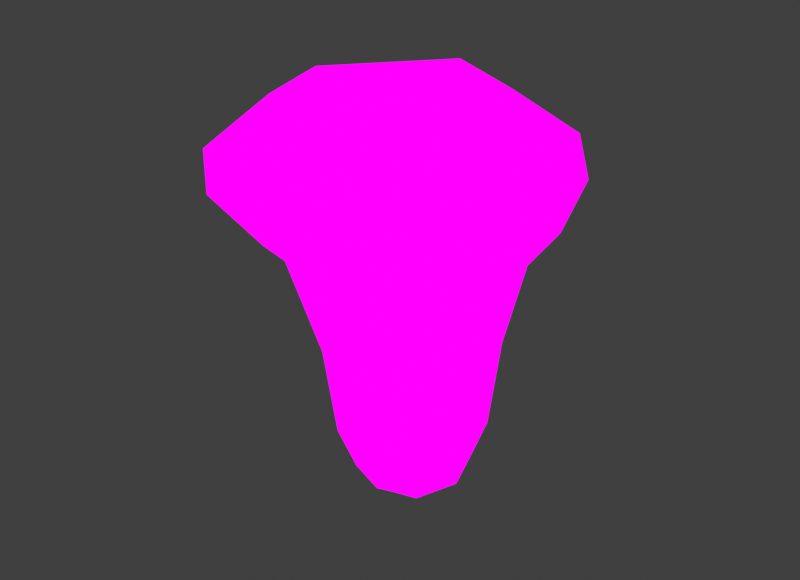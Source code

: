 # Source: small_chanterelle.blend  (saved by Blender 4.1.24; exported with 4.5.12 LTS)
import bpy
from mathutils import Matrix  # noqa: F401  (used for matrix-valued properties, if any)

bpy.ops.wm.read_factory_settings(use_empty=True)
scene = bpy.context.scene
scene.name = 'Scene'

# ---- images (referenced by path relative to the original .blend; pixels are not part of the script)
import os
ASSET_DIR = os.environ.get("B2B_ASSET_DIR", "")  # directory of the original .blend (textures are referenced by path, not embedded)
HERE = os.path.dirname(os.path.abspath(__file__))  # packed textures are extracted next to this script under _unpacked/

def load_image(name, relpath, width, height, colorspace="sRGB"):
    """Load a texture the original file referenced (path relative to the .blend, or extracted next to this script)."""
    p = next((c for c in (os.path.join(HERE, relpath), os.path.join(ASSET_DIR, relpath)) if relpath and os.path.exists(c)), "")
    if p:
        img = bpy.data.images.load(p, check_existing=True)
        img.name = name
    else:  # same state as the original file: an image datablock whose file is absent (Cycles renders it pink)
        img = bpy.data.images.new(name, width, height)
        img.source = "FILE"
        img.filepath = "//" + (relpath or name)
    img.colorspace_settings.name = colorspace
    return img
img_mushroom_textures_png = load_image('Mushroom Textures.PNG', 'Mushroom Textures.PNG', 1024, 1024, 'sRGB')

# ---- materials (node trees are filled in below, after node groups)
mat_material = bpy.data.materials.new('Material')
mat_material.alpha_threshold = 0.0
mat_material.use_transparent_shadow = False
mat_material.roughness = 0.5
mat_material.line_color = (0.0, 0.0, 0.0, 1.0)

# ---- material node trees
mat_material.use_nodes = True; mat_material.node_tree.nodes.clear()
_N = mat_material.node_tree.nodes; _L = mat_material.node_tree.links
n0 = _N.new('ShaderNodeOutputMaterial'); n0.name = 'Material Output'; n0.location = (300, 300)
n1 = _N.new('ShaderNodeTexImage'); n1.name = 'Image Texture'; n1.location = (-46, 326)
n1.image = img_mushroom_textures_png
_L.new(n1.outputs[0], n0.inputs[0])
n0.is_active_output = True

# ---- world
world_world = bpy.data.worlds.new('World'); scene.world = world_world
world_world.use_nodes = True; world_world.node_tree.nodes.clear()
_N = world_world.node_tree.nodes; _L = world_world.node_tree.links
n0 = _N.new('ShaderNodeOutputWorld'); n0.name = 'World Output'; n0.location = (300, 300)
n1 = _N.new('ShaderNodeBackground'); n1.name = 'Background'; n1.location = (10, 300)
n1.inputs[0].default_value = (0.05088, 0.05088, 0.05088, 1.0)
_L.new(n1.outputs[0], n0.inputs[0])
n0.is_active_output = True
world_world.color = (0.05088, 0.05088, 0.05088)
world_world.use_sun_shadow = False
world_world.sun_shadow_jitter_overblur = 0.0

# ---- meshes
me_cube_002 = bpy.data.meshes.new('Cube.002')
me_cube_002.from_pydata([(-0.6345, -0.6019, -0.3149), (-1.044, -0.9479, 1.927), (-0.6345, 0.5965, -0.3149), (-1.044, 0.9425, 1.927), (0.5639, -0.6019, -0.3108), (0.8462, -0.9479, 1.927), (0.5639, 0.5965, -0.3108), (0.8462, 0.9425, 1.927), (-0.333, -0.3004, -0.9957), (-0.333, 0.295, -0.9957), (0.2624, -0.3004, -0.9957), (0.2624, 0.295, -0.9957), (-1.658, -1.338, 2.985), (-1.658, 1.333, 2.985), (1.014, -1.338, 3.018), (1.031, 1.35, 3.024), (-0.8592, -0.002713, -0.3162), (-0.7363, -0.6958, 0.707), (-1.399, -0.002713, 1.927), (-0.7363, 0.6903, 0.707), (-0.03529, 0.8212, -0.3126), (-0.099, 1.297, 1.927), (0.6498, 0.6903, 0.7184), (0.7887, -0.002713, -0.3105), (1.201, -0.002713, 1.927), (0.6498, -0.6958, 0.7184), (-0.03529, -0.8267, -0.3126), (-0.099, -1.302, 1.927), (-0.3775, -0.002713, -1.027), (-0.03529, 0.3395, -1.027), (0.3069, -0.002713, -1.027), (-0.03529, -0.3449, -1.027), (0.4228, 0.4553, -0.8044), (-0.4934, 0.4553, -0.8044), (-0.4934, -0.4608, -0.8044), (0.4228, -0.4608, -0.8044), (-2.082, -0.002713, 3.148), (-0.3427, 1.75, 3.182), (1.398, -0.002241, 3.178), (-0.3429, -1.766, 3.179), (1.16, 1.379, 2.544), (1.16, -1.385, 2.544), (-1.604, -1.385, 2.519), (-1.604, 1.379, 2.519), (-0.9962, -0.002713, 0.7063), (-0.04326, 0.9502, 0.7141), (0.9097, -0.002713, 0.722), (-0.04326, -0.9557, 0.7141), (-0.03529, 0.6231, -0.8075), (1.696, -0.002713, 2.566), (-0.03529, -0.002713, -1.093), (-0.6611, -0.002713, -0.8075), (0.5905, -0.002713, -0.8075), (-0.03529, -0.6285, -0.8075), (-1.088, -0.7917, 3.482), (-2.145, -0.002713, 2.529), (-0.2244, -1.923, 2.55), (-0.2244, 1.918, 2.55), (-1.088, 0.7733, 3.486), (0.4351, -0.7877, 3.479), (0.5152, 0.8502, 3.508), (-1.359, -0.002713, 3.584), (-0.3132, 1.086, 3.617), (0.709, 0.02405, 3.57), (-0.3382, -1.102, 3.6), (-0.3319, -0.008482, 3.795)], [], [(0, 17, 44, 16), (17, 1, 18, 44), (44, 18, 3, 19), (16, 44, 19, 2), (2, 19, 45, 20), (19, 3, 21, 45), (45, 21, 7, 22), (20, 45, 22, 6), (6, 22, 46, 23), (22, 7, 24, 46), (46, 24, 5, 25), (23, 46, 25, 4), (4, 25, 47, 26), (25, 5, 27, 47), (47, 27, 1, 17), (26, 47, 17, 0), (2, 20, 48, 33), (20, 6, 32, 48), (48, 32, 11, 29), (33, 48, 29, 9), (5, 24, 49, 41), (24, 7, 40, 49), (49, 40, 15, 38), (41, 49, 38, 14), (9, 29, 50, 28), (29, 11, 30, 50), (50, 30, 10, 31), (28, 50, 31, 8), (0, 16, 51, 34), (16, 2, 33, 51), (51, 33, 9, 28), (34, 51, 28, 8), (6, 23, 52, 32), (23, 4, 35, 52), (52, 35, 10, 30), (32, 52, 30, 11), (4, 26, 53, 35), (26, 0, 34, 53), (53, 34, 8, 31), (35, 53, 31, 10), (38, 15, 60, 63), (39, 14, 59, 64), (13, 36, 61, 58), (15, 37, 62, 60), (3, 18, 55, 43), (18, 1, 42, 55), (55, 42, 12, 36), (43, 55, 36, 13), (1, 27, 56, 42), (27, 5, 41, 56), (56, 41, 14, 39), (42, 56, 39, 12), (7, 21, 57, 40), (21, 3, 43, 57), (57, 43, 13, 37), (40, 57, 37, 15), (37, 13, 58, 62), (36, 12, 54, 61), (12, 39, 64, 54), (14, 38, 63, 59), (60, 62, 65, 63), (62, 58, 61, 65), (61, 54, 64, 65), (63, 65, 64, 59)])
_uv = me_cube_002.uv_layers.new(name='UVMap')
_uv.uv.foreach_set('vector', [0.226, 0.9354, 0.227, 0.8739, 0.2296, 0.8739, 0.2282, 0.9355, 0.227, 0.8739, 0.23, 0.8003, 0.2335, 0.8003, 0.2296, 0.8739, 0.2296, 0.8739, 0.2335, 0.8003, 0.23, 0.8003, 0.227, 0.8739, 0.2282, 0.9355, 0.2296, 0.8739, 0.227, 0.8739, 0.226, 0.9354, 0.226, 0.9354, 0.227, 0.8739, 0.2203, 0.8734, 0.2202, 0.9353, 0.227, 0.8739, 0.23, 0.8003, 0.2208, 0.8003, 0.2203, 0.8734, 0.2203, 0.8734, 0.2208, 0.8003, 0.2117, 0.8003, 0.2136, 0.8732, 0.2202, 0.9353, 0.2203, 0.8734, 0.2136, 0.8732, 0.2144, 0.9352, 0.2144, 0.9352, 0.2136, 0.8732, 0.211, 0.873, 0.2122, 0.9352, 0.2136, 0.8732, 0.2117, 0.8003, 0.2082, 0.8003, 0.211, 0.873, 0.211, 0.873, 0.2082, 0.8003, 0.2117, 0.8003, 0.2136, 0.8732, 0.2122, 0.9352, 0.211, 0.873, 0.2136, 0.8732, 0.2144, 0.9352, 0.2144, 0.9352, 0.2136, 0.8732, 0.2203, 0.8734, 0.2202, 0.9353, 0.2136, 0.8732, 0.2117, 0.8003, 0.2208, 0.8003, 0.2203, 0.8734, 0.2203, 0.8734, 0.2208, 0.8003, 0.23, 0.8003, 0.227, 0.8739, 0.2202, 0.9353, 0.2203, 0.8734, 0.227, 0.8739, 0.226, 0.9354, 0.226, 0.9354, 0.2202, 0.9353, 0.2202, 0.9651, 0.2247, 0.9649, 0.2202, 0.9353, 0.2144, 0.9352, 0.2158, 0.9649, 0.2202, 0.9651, 0.2202, 0.9651, 0.2158, 0.9649, 0.2173, 0.9765, 0.2202, 0.9784, 0.2247, 0.9649, 0.2202, 0.9651, 0.2202, 0.9784, 0.2231, 0.9765, 0.2117, 0.8003, 0.2082, 0.8003, 0.2034, 0.7618, 0.2086, 0.7632, 0.2082, 0.8003, 0.2117, 0.8003, 0.2086, 0.7632, 0.2034, 0.7618, 0.2388, 0.653, 0.2332, 0.652, 0.2319, 0.6733, 0.2357, 0.6801, 0.2332, 0.652, 0.2388, 0.653, 0.2357, 0.6801, 0.2317, 0.6731, 0.2231, 0.9765, 0.2202, 0.9784, 0.2202, 0.9823, 0.2235, 0.9784, 0.2202, 0.9784, 0.2173, 0.9765, 0.2169, 0.9784, 0.2202, 0.9823, 0.2202, 0.9823, 0.2169, 0.9784, 0.2173, 0.9765, 0.2202, 0.9784, 0.2235, 0.9784, 0.2202, 0.9823, 0.2202, 0.9784, 0.2231, 0.9765, 0.226, 0.9354, 0.2282, 0.9355, 0.2263, 0.9651, 0.2247, 0.9649, 0.2282, 0.9355, 0.226, 0.9354, 0.2247, 0.9649, 0.2263, 0.9651, 0.2263, 0.9651, 0.2247, 0.9649, 0.2231, 0.9765, 0.2235, 0.9784, 0.2247, 0.9649, 0.2263, 0.9651, 0.2235, 0.9784, 0.2231, 0.9765, 0.2144, 0.9352, 0.2122, 0.9352, 0.2141, 0.9651, 0.2158, 0.9649, 0.2122, 0.9352, 0.2144, 0.9352, 0.2158, 0.9649, 0.2141, 0.9651, 0.2141, 0.9651, 0.2158, 0.9649, 0.2173, 0.9765, 0.2169, 0.9784, 0.2158, 0.9649, 0.2141, 0.9651, 0.2169, 0.9784, 0.2173, 0.9765, 0.2144, 0.9352, 0.2202, 0.9353, 0.2202, 0.9651, 0.2158, 0.9649, 0.2202, 0.9353, 0.226, 0.9354, 0.2247, 0.9649, 0.2202, 0.9651, 0.2202, 0.9651, 0.2247, 0.9649, 0.2231, 0.9765, 0.2202, 0.9784, 0.2158, 0.9649, 0.2202, 0.9651, 0.2202, 0.9784, 0.2173, 0.9765, 0.2357, 0.6801, 0.2319, 0.6733, 0.2266, 0.6948, 0.2286, 0.6975, 0.2178, 0.6802, 0.2317, 0.6731, 0.2258, 0.6935, 0.2178, 0.6989, 0.2042, 0.6716, 0.1999, 0.6788, 0.2073, 0.6982, 0.2101, 0.6938, 0.2319, 0.6733, 0.2178, 0.6803, 0.2181, 0.6996, 0.2266, 0.6948, 0.23, 0.8003, 0.2335, 0.8003, 0.2407, 0.7641, 0.2355, 0.7647, 0.2335, 0.8003, 0.23, 0.8003, 0.2355, 0.7647, 0.2407, 0.7641, 0.1992, 0.6514, 0.2048, 0.6509, 0.2042, 0.6716, 0.1999, 0.6788, 0.2048, 0.6509, 0.1992, 0.6514, 0.1999, 0.6788, 0.2042, 0.6716, 0.23, 0.8003, 0.2208, 0.8003, 0.2221, 0.7628, 0.2355, 0.7647, 0.2208, 0.8003, 0.2117, 0.8003, 0.2086, 0.7632, 0.2221, 0.7628, 0.219, 0.6523, 0.2332, 0.652, 0.2317, 0.6731, 0.2178, 0.6802, 0.2048, 0.6509, 0.219, 0.6523, 0.2178, 0.6802, 0.2042, 0.6716, 0.2117, 0.8003, 0.2208, 0.8003, 0.2221, 0.7628, 0.2086, 0.7632, 0.2208, 0.8003, 0.23, 0.8003, 0.2355, 0.7647, 0.2221, 0.7628, 0.219, 0.6523, 0.2048, 0.6509, 0.2042, 0.6716, 0.2178, 0.6803, 0.2332, 0.652, 0.219, 0.6523, 0.2178, 0.6803, 0.2319, 0.6733, 0.2178, 0.6803, 0.2042, 0.6716, 0.2101, 0.6938, 0.2181, 0.6996, 0.1999, 0.6788, 0.2042, 0.6716, 0.2101, 0.6936, 0.2073, 0.6982, 0.2042, 0.6716, 0.2178, 0.6802, 0.2178, 0.6989, 0.2101, 0.6936, 0.2317, 0.6731, 0.2357, 0.6801, 0.2286, 0.6975, 0.2258, 0.6935, 0.2266, 0.6948, 0.2181, 0.6996, 0.2179, 0.7075, 0.2286, 0.6975, 0.2181, 0.6996, 0.2101, 0.6938, 0.2073, 0.6982, 0.2179, 0.7075, 0.2073, 0.6982, 0.2101, 0.6936, 0.2178, 0.6989, 0.2179, 0.7075, 0.2286, 0.6975, 0.2179, 0.7075, 0.2178, 0.6989, 0.2258, 0.6935])
me_cube_002.materials.append(mat_material)
me_cube_002.update()

# ---- objects
ob_chanterelle_small = bpy.data.objects.new('Chanterelle_small', me_cube_002)

# ---- transforms, parenting, visibility, modifiers, constraints
ob_chanterelle_small.location = (0.0, 0.0, 0.0)

# ---- collection membership
scene.collection.objects.link(ob_chanterelle_small)

# ---- scene / render settings (as saved in the file)
scene.frame_start = 1; scene.frame_end = 250; scene.frame_set(1)
scene.render.engine = 'BLENDER_EEVEE_NEXT'
scene.render.resolution_x = 1754
scene.render.resolution_y = 1271
scene.cycles.sampling_pattern = 'TABULATED_SOBOL'
scene.eevee.ray_tracing_options.trace_max_roughness = 0.0
scene.view_settings.view_transform = 'Standard'
bpy.context.view_layer.update()

# ---- added for rendering (the .blend has no active camera and no usable light): camera, sun
cam_auto = bpy.data.cameras.new('AutoCamera')
cam_auto.lens = 50.0
cam_auto.sensor_width = 36.0
cam_auto.clip_end = 1000.0
ob_auto_camera = bpy.data.objects.new('AutoCamera', cam_auto)
scene.collection.objects.link(ob_auto_camera)
ob_auto_camera.location = (6.53635, -8.11557, 6.75971)
ob_auto_camera.rotation_euler = (1.09748, -7.21219e-08, 0.694738)
scene.camera = ob_auto_camera
light_auto_sun = bpy.data.lights.new('AutoSun', 'SUN')
light_auto_sun.energy = 3.0
light_auto_sun.angle = 0.0523599
ob_auto_sun = bpy.data.objects.new('AutoSun', light_auto_sun)
scene.collection.objects.link(ob_auto_sun)
ob_auto_sun.rotation_euler = (0.872665, 0.174533, 0.523599)
bpy.context.view_layer.update()
